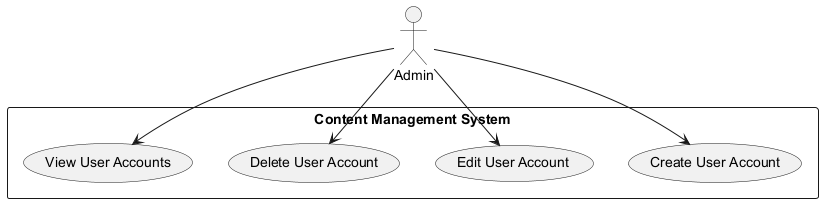

The diagram above was rendered by PlantUML. Its source (embedded in the PNG):
@startuml
actor Admin

rectangle "Content Management System" {
    usecase "Create User Account" as UC1
    usecase "Edit User Account" as UC2
    usecase "Delete User Account" as UC3
    usecase "View User Accounts" as UC4
}

Admin --> UC1
Admin --> UC2
Admin --> UC3
Admin --> UC4
@enduml